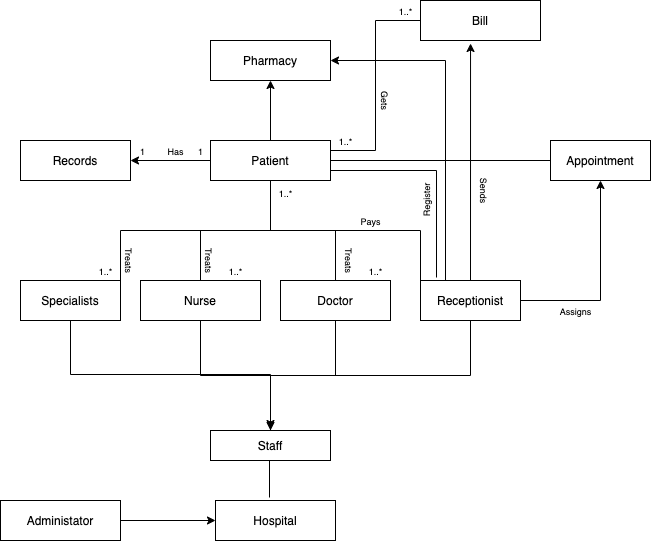

The diagram above was exported from draw.io. Its source (the exported page's mxGraphModel, read from the mxfile embedded in the PNG):
<mxGraphModel dx="770" dy="515" grid="1" gridSize="10" guides="0" tooltips="1" connect="1" arrows="1" fold="1" page="1" pageScale="1" pageWidth="827" pageHeight="1169" math="0" shadow="0">
  <root>
    <mxCell id="WIyWlLk6GJQsqaUBKTNV-0" />
    <mxCell id="WIyWlLk6GJQsqaUBKTNV-1" parent="WIyWlLk6GJQsqaUBKTNV-0" />
    <mxCell id="OZyvmMMR6WtPKvSeyZGL-6" style="edgeStyle=orthogonalEdgeStyle;rounded=0;orthogonalLoop=1;jettySize=auto;html=1;entryX=0.5;entryY=1;entryDx=0;entryDy=0;endArrow=none;endFill=0;" parent="WIyWlLk6GJQsqaUBKTNV-1" source="mscnLr7UXIBC5CrdLxvO-175" target="pLPvORpDkoHc3Gf9AJ94-6" edge="1">
      <mxGeometry relative="1" as="geometry" />
    </mxCell>
    <mxCell id="iWmyAUZCjUhVgPinwSu7-10" style="edgeStyle=orthogonalEdgeStyle;rounded=0;orthogonalLoop=1;jettySize=auto;html=1;exitX=0.5;exitY=1;exitDx=0;exitDy=0;endArrow=none;endFill=0;" edge="1" parent="WIyWlLk6GJQsqaUBKTNV-1" source="mscnLr7UXIBC5CrdLxvO-175">
      <mxGeometry relative="1" as="geometry">
        <mxPoint x="310" y="460" as="targetPoint" />
      </mxGeometry>
    </mxCell>
    <mxCell id="mscnLr7UXIBC5CrdLxvO-175" value="Nurse" style="rounded=0;whiteSpace=wrap;html=1;" parent="WIyWlLk6GJQsqaUBKTNV-1" vertex="1">
      <mxGeometry x="180" y="310" width="120" height="40" as="geometry" />
    </mxCell>
    <mxCell id="OZyvmMMR6WtPKvSeyZGL-10" style="edgeStyle=orthogonalEdgeStyle;rounded=0;orthogonalLoop=1;jettySize=auto;html=1;exitX=1;exitY=0;exitDx=0;exitDy=0;entryX=0.5;entryY=1;entryDx=0;entryDy=0;endArrow=none;endFill=0;" parent="WIyWlLk6GJQsqaUBKTNV-1" source="mscnLr7UXIBC5CrdLxvO-179" target="pLPvORpDkoHc3Gf9AJ94-6" edge="1">
      <mxGeometry relative="1" as="geometry" />
    </mxCell>
    <mxCell id="iWmyAUZCjUhVgPinwSu7-3" style="edgeStyle=orthogonalEdgeStyle;rounded=0;orthogonalLoop=1;jettySize=auto;html=1;exitX=0.5;exitY=1;exitDx=0;exitDy=0;" edge="1" parent="WIyWlLk6GJQsqaUBKTNV-1" source="mscnLr7UXIBC5CrdLxvO-179">
      <mxGeometry relative="1" as="geometry">
        <mxPoint x="310" y="458" as="targetPoint" />
      </mxGeometry>
    </mxCell>
    <mxCell id="mscnLr7UXIBC5CrdLxvO-179" value="Specialists" style="rounded=0;whiteSpace=wrap;html=1;" parent="WIyWlLk6GJQsqaUBKTNV-1" vertex="1">
      <mxGeometry x="60" y="310" width="100" height="40" as="geometry" />
    </mxCell>
    <mxCell id="MapEOL1FbAWWPfCtHC1L-2" style="edgeStyle=orthogonalEdgeStyle;rounded=0;orthogonalLoop=1;jettySize=auto;html=1;entryX=0;entryY=0.5;entryDx=0;entryDy=0;" parent="WIyWlLk6GJQsqaUBKTNV-1" source="mscnLr7UXIBC5CrdLxvO-181" target="pLPvORpDkoHc3Gf9AJ94-0" edge="1">
      <mxGeometry relative="1" as="geometry" />
    </mxCell>
    <mxCell id="mscnLr7UXIBC5CrdLxvO-181" value="Administator" style="rounded=0;whiteSpace=wrap;html=1;" parent="WIyWlLk6GJQsqaUBKTNV-1" vertex="1">
      <mxGeometry x="40" y="530" width="120" height="40" as="geometry" />
    </mxCell>
    <mxCell id="pLPvORpDkoHc3Gf9AJ94-0" value="Hospital" style="rounded=0;whiteSpace=wrap;html=1;" parent="WIyWlLk6GJQsqaUBKTNV-1" vertex="1">
      <mxGeometry x="255" y="530" width="120" height="40" as="geometry" />
    </mxCell>
    <mxCell id="iWmyAUZCjUhVgPinwSu7-9" style="edgeStyle=orthogonalEdgeStyle;rounded=0;orthogonalLoop=1;jettySize=auto;html=1;exitX=0.5;exitY=1;exitDx=0;exitDy=0;entryX=0.45;entryY=-0.075;entryDx=0;entryDy=0;entryPerimeter=0;endArrow=none;endFill=0;" edge="1" parent="WIyWlLk6GJQsqaUBKTNV-1" source="pLPvORpDkoHc3Gf9AJ94-3" target="pLPvORpDkoHc3Gf9AJ94-0">
      <mxGeometry relative="1" as="geometry" />
    </mxCell>
    <mxCell id="pLPvORpDkoHc3Gf9AJ94-3" value="Staff" style="rounded=0;whiteSpace=wrap;html=1;" parent="WIyWlLk6GJQsqaUBKTNV-1" vertex="1">
      <mxGeometry x="250" y="460" width="120" height="30" as="geometry" />
    </mxCell>
    <mxCell id="OZyvmMMR6WtPKvSeyZGL-7" style="edgeStyle=orthogonalEdgeStyle;rounded=0;orthogonalLoop=1;jettySize=auto;html=1;endArrow=none;endFill=0;" parent="WIyWlLk6GJQsqaUBKTNV-1" source="pLPvORpDkoHc3Gf9AJ94-5" target="pLPvORpDkoHc3Gf9AJ94-6" edge="1">
      <mxGeometry relative="1" as="geometry" />
    </mxCell>
    <mxCell id="iWmyAUZCjUhVgPinwSu7-11" style="edgeStyle=orthogonalEdgeStyle;rounded=0;orthogonalLoop=1;jettySize=auto;html=1;exitX=0.5;exitY=1;exitDx=0;exitDy=0;endArrow=none;endFill=0;" edge="1" parent="WIyWlLk6GJQsqaUBKTNV-1" source="pLPvORpDkoHc3Gf9AJ94-5">
      <mxGeometry relative="1" as="geometry">
        <mxPoint x="310" y="460" as="targetPoint" />
      </mxGeometry>
    </mxCell>
    <mxCell id="pLPvORpDkoHc3Gf9AJ94-5" value="Doctor" style="rounded=0;whiteSpace=wrap;html=1;" parent="WIyWlLk6GJQsqaUBKTNV-1" vertex="1">
      <mxGeometry x="320" y="310" width="110" height="40" as="geometry" />
    </mxCell>
    <mxCell id="OZyvmMMR6WtPKvSeyZGL-12" style="edgeStyle=orthogonalEdgeStyle;rounded=0;orthogonalLoop=1;jettySize=auto;html=1;exitX=0;exitY=0.5;exitDx=0;exitDy=0;entryX=1;entryY=0.5;entryDx=0;entryDy=0;" parent="WIyWlLk6GJQsqaUBKTNV-1" source="pLPvORpDkoHc3Gf9AJ94-6" target="_S-vCmVZLtnz43l1zRUy-0" edge="1">
      <mxGeometry relative="1" as="geometry" />
    </mxCell>
    <mxCell id="OZyvmMMR6WtPKvSeyZGL-14" style="edgeStyle=orthogonalEdgeStyle;rounded=0;orthogonalLoop=1;jettySize=auto;html=1;entryX=0.5;entryY=1;entryDx=0;entryDy=0;" parent="WIyWlLk6GJQsqaUBKTNV-1" source="pLPvORpDkoHc3Gf9AJ94-6" target="pLPvORpDkoHc3Gf9AJ94-9" edge="1">
      <mxGeometry relative="1" as="geometry" />
    </mxCell>
    <mxCell id="OZyvmMMR6WtPKvSeyZGL-33" style="edgeStyle=orthogonalEdgeStyle;rounded=0;orthogonalLoop=1;jettySize=auto;html=1;exitX=1;exitY=0.75;exitDx=0;exitDy=0;endArrow=none;endFill=0;" parent="WIyWlLk6GJQsqaUBKTNV-1" source="pLPvORpDkoHc3Gf9AJ94-6" edge="1">
      <mxGeometry relative="1" as="geometry">
        <mxPoint x="476" y="307" as="targetPoint" />
      </mxGeometry>
    </mxCell>
    <mxCell id="pLPvORpDkoHc3Gf9AJ94-6" value="Patient" style="rounded=0;whiteSpace=wrap;html=1;" parent="WIyWlLk6GJQsqaUBKTNV-1" vertex="1">
      <mxGeometry x="250" y="170" width="120" height="40" as="geometry" />
    </mxCell>
    <mxCell id="OZyvmMMR6WtPKvSeyZGL-23" style="edgeStyle=orthogonalEdgeStyle;rounded=0;orthogonalLoop=1;jettySize=auto;html=1;exitX=0;exitY=0.5;exitDx=0;exitDy=0;entryX=1;entryY=0.25;entryDx=0;entryDy=0;endArrow=none;endFill=0;" parent="WIyWlLk6GJQsqaUBKTNV-1" source="pLPvORpDkoHc3Gf9AJ94-7" target="pLPvORpDkoHc3Gf9AJ94-6" edge="1">
      <mxGeometry relative="1" as="geometry" />
    </mxCell>
    <mxCell id="pLPvORpDkoHc3Gf9AJ94-7" value="Bill" style="rounded=0;whiteSpace=wrap;html=1;" parent="WIyWlLk6GJQsqaUBKTNV-1" vertex="1">
      <mxGeometry x="460" y="30" width="120" height="40" as="geometry" />
    </mxCell>
    <mxCell id="MapEOL1FbAWWPfCtHC1L-29" style="edgeStyle=orthogonalEdgeStyle;rounded=0;orthogonalLoop=1;jettySize=auto;html=1;entryX=0.5;entryY=1;entryDx=0;entryDy=0;" parent="WIyWlLk6GJQsqaUBKTNV-1" source="pLPvORpDkoHc3Gf9AJ94-8" edge="1">
      <mxGeometry relative="1" as="geometry">
        <mxPoint x="640" y="210" as="targetPoint" />
      </mxGeometry>
    </mxCell>
    <mxCell id="OZyvmMMR6WtPKvSeyZGL-11" style="edgeStyle=orthogonalEdgeStyle;rounded=0;orthogonalLoop=1;jettySize=auto;html=1;exitX=0;exitY=0;exitDx=0;exitDy=0;endArrow=none;endFill=0;" parent="WIyWlLk6GJQsqaUBKTNV-1" source="pLPvORpDkoHc3Gf9AJ94-8" edge="1">
      <mxGeometry relative="1" as="geometry">
        <mxPoint x="310" y="210" as="targetPoint" />
      </mxGeometry>
    </mxCell>
    <mxCell id="OZyvmMMR6WtPKvSeyZGL-16" style="edgeStyle=orthogonalEdgeStyle;rounded=0;orthogonalLoop=1;jettySize=auto;html=1;exitX=0.5;exitY=0;exitDx=0;exitDy=0;entryX=0.417;entryY=1.075;entryDx=0;entryDy=0;entryPerimeter=0;" parent="WIyWlLk6GJQsqaUBKTNV-1" source="pLPvORpDkoHc3Gf9AJ94-8" target="pLPvORpDkoHc3Gf9AJ94-7" edge="1">
      <mxGeometry relative="1" as="geometry" />
    </mxCell>
    <mxCell id="OZyvmMMR6WtPKvSeyZGL-24" style="edgeStyle=orthogonalEdgeStyle;rounded=0;orthogonalLoop=1;jettySize=auto;html=1;exitX=0.25;exitY=0;exitDx=0;exitDy=0;entryX=1;entryY=0.5;entryDx=0;entryDy=0;" parent="WIyWlLk6GJQsqaUBKTNV-1" source="pLPvORpDkoHc3Gf9AJ94-8" target="pLPvORpDkoHc3Gf9AJ94-9" edge="1">
      <mxGeometry relative="1" as="geometry" />
    </mxCell>
    <mxCell id="iWmyAUZCjUhVgPinwSu7-1" style="edgeStyle=orthogonalEdgeStyle;rounded=0;orthogonalLoop=1;jettySize=auto;html=1;exitX=0.5;exitY=1;exitDx=0;exitDy=0;entryX=0.5;entryY=0;entryDx=0;entryDy=0;" edge="1" parent="WIyWlLk6GJQsqaUBKTNV-1" source="pLPvORpDkoHc3Gf9AJ94-8" target="pLPvORpDkoHc3Gf9AJ94-3">
      <mxGeometry relative="1" as="geometry" />
    </mxCell>
    <mxCell id="pLPvORpDkoHc3Gf9AJ94-8" value="Receptionist" style="rounded=0;whiteSpace=wrap;html=1;" parent="WIyWlLk6GJQsqaUBKTNV-1" vertex="1">
      <mxGeometry x="460" y="310" width="100" height="40" as="geometry" />
    </mxCell>
    <mxCell id="pLPvORpDkoHc3Gf9AJ94-9" value="Pharmacy" style="rounded=0;whiteSpace=wrap;html=1;" parent="WIyWlLk6GJQsqaUBKTNV-1" vertex="1">
      <mxGeometry x="250" y="70" width="120" height="40" as="geometry" />
    </mxCell>
    <mxCell id="OZyvmMMR6WtPKvSeyZGL-15" style="edgeStyle=orthogonalEdgeStyle;rounded=0;orthogonalLoop=1;jettySize=auto;html=1;exitX=0;exitY=0.5;exitDx=0;exitDy=0;entryX=1;entryY=0.5;entryDx=0;entryDy=0;endArrow=none;endFill=0;" parent="WIyWlLk6GJQsqaUBKTNV-1" target="pLPvORpDkoHc3Gf9AJ94-6" edge="1">
      <mxGeometry relative="1" as="geometry">
        <mxPoint x="590" y="190" as="sourcePoint" />
      </mxGeometry>
    </mxCell>
    <mxCell id="MapEOL1FbAWWPfCtHC1L-21" value="Appointment" style="rounded=0;whiteSpace=wrap;html=1;" parent="WIyWlLk6GJQsqaUBKTNV-1" vertex="1">
      <mxGeometry x="590" y="170" width="100" height="40" as="geometry" />
    </mxCell>
    <mxCell id="_S-vCmVZLtnz43l1zRUy-0" value="Records" style="rounded=0;whiteSpace=wrap;html=1;" parent="WIyWlLk6GJQsqaUBKTNV-1" vertex="1">
      <mxGeometry x="60" y="170" width="110" height="40" as="geometry" />
    </mxCell>
    <mxCell id="OZyvmMMR6WtPKvSeyZGL-18" value="&lt;font style=&quot;font-size: 9px&quot;&gt;1..*&lt;/font&gt;" style="text;html=1;align=center;verticalAlign=middle;resizable=0;points=[];autosize=1;strokeColor=none;fillColor=none;" parent="WIyWlLk6GJQsqaUBKTNV-1" vertex="1">
      <mxGeometry x="260" y="290" width="30" height="20" as="geometry" />
    </mxCell>
    <mxCell id="OZyvmMMR6WtPKvSeyZGL-19" value="&lt;font style=&quot;font-size: 9px&quot;&gt;1..*&lt;/font&gt;" style="text;html=1;align=center;verticalAlign=middle;resizable=0;points=[];autosize=1;strokeColor=none;fillColor=none;" parent="WIyWlLk6GJQsqaUBKTNV-1" vertex="1">
      <mxGeometry x="400" y="290" width="30" height="20" as="geometry" />
    </mxCell>
    <mxCell id="OZyvmMMR6WtPKvSeyZGL-20" value="&lt;font style=&quot;font-size: 9px&quot;&gt;1..*&lt;/font&gt;" style="text;html=1;align=center;verticalAlign=middle;resizable=0;points=[];autosize=1;strokeColor=none;fillColor=none;" parent="WIyWlLk6GJQsqaUBKTNV-1" vertex="1">
      <mxGeometry x="310" y="212" width="30" height="20" as="geometry" />
    </mxCell>
    <mxCell id="OZyvmMMR6WtPKvSeyZGL-21" value="&lt;font style=&quot;font-size: 9px&quot;&gt;1..*&lt;/font&gt;" style="text;html=1;align=center;verticalAlign=middle;resizable=0;points=[];autosize=1;strokeColor=none;fillColor=none;" parent="WIyWlLk6GJQsqaUBKTNV-1" vertex="1">
      <mxGeometry x="130" y="290" width="30" height="20" as="geometry" />
    </mxCell>
    <mxCell id="OZyvmMMR6WtPKvSeyZGL-22" value="&lt;font style=&quot;font-size: 9px&quot;&gt;1&lt;/font&gt;" style="text;html=1;align=center;verticalAlign=middle;resizable=0;points=[];autosize=1;strokeColor=none;fillColor=none;" parent="WIyWlLk6GJQsqaUBKTNV-1" vertex="1">
      <mxGeometry x="172" y="170" width="20" height="20" as="geometry" />
    </mxCell>
    <mxCell id="OZyvmMMR6WtPKvSeyZGL-25" value="&lt;font style=&quot;font-size: 9px&quot;&gt;Has&lt;/font&gt;" style="text;html=1;align=center;verticalAlign=middle;resizable=0;points=[];autosize=1;strokeColor=none;fillColor=none;" parent="WIyWlLk6GJQsqaUBKTNV-1" vertex="1">
      <mxGeometry x="200" y="170" width="30" height="20" as="geometry" />
    </mxCell>
    <mxCell id="OZyvmMMR6WtPKvSeyZGL-26" value="&lt;font style=&quot;font-size: 9px&quot;&gt;Treats&lt;/font&gt;" style="text;html=1;align=center;verticalAlign=middle;resizable=0;points=[];autosize=1;strokeColor=none;fillColor=none;rotation=90;" parent="WIyWlLk6GJQsqaUBKTNV-1" vertex="1">
      <mxGeometry x="370" y="280" width="40" height="20" as="geometry" />
    </mxCell>
    <mxCell id="OZyvmMMR6WtPKvSeyZGL-27" value="&lt;font style=&quot;font-size: 9px&quot;&gt;Treats&lt;/font&gt;" style="text;html=1;align=center;verticalAlign=middle;resizable=0;points=[];autosize=1;strokeColor=none;fillColor=none;rotation=90;" parent="WIyWlLk6GJQsqaUBKTNV-1" vertex="1">
      <mxGeometry x="230" y="280" width="40" height="20" as="geometry" />
    </mxCell>
    <mxCell id="OZyvmMMR6WtPKvSeyZGL-28" value="&lt;font style=&quot;font-size: 9px&quot;&gt;Treats&lt;/font&gt;" style="text;html=1;align=center;verticalAlign=middle;resizable=0;points=[];autosize=1;strokeColor=none;fillColor=none;rotation=90;" parent="WIyWlLk6GJQsqaUBKTNV-1" vertex="1">
      <mxGeometry x="150" y="280" width="40" height="20" as="geometry" />
    </mxCell>
    <mxCell id="OZyvmMMR6WtPKvSeyZGL-29" value="&lt;font style=&quot;font-size: 9px&quot;&gt;Sends&lt;/font&gt;" style="text;html=1;align=center;verticalAlign=middle;resizable=0;points=[];autosize=1;strokeColor=none;fillColor=none;rotation=90;" parent="WIyWlLk6GJQsqaUBKTNV-1" vertex="1">
      <mxGeometry x="505" y="210" width="40" height="20" as="geometry" />
    </mxCell>
    <mxCell id="OZyvmMMR6WtPKvSeyZGL-30" value="&lt;font style=&quot;font-size: 9px&quot;&gt;Gets&lt;/font&gt;" style="text;html=1;align=center;verticalAlign=middle;resizable=0;points=[];autosize=1;strokeColor=none;fillColor=none;rotation=90;" parent="WIyWlLk6GJQsqaUBKTNV-1" vertex="1">
      <mxGeometry x="411" y="120" width="30" height="20" as="geometry" />
    </mxCell>
    <mxCell id="OZyvmMMR6WtPKvSeyZGL-31" value="&lt;font style=&quot;font-size: 9px&quot;&gt;Pays&lt;/font&gt;" style="text;html=1;align=center;verticalAlign=middle;resizable=0;points=[];autosize=1;strokeColor=none;fillColor=none;rotation=0;" parent="WIyWlLk6GJQsqaUBKTNV-1" vertex="1">
      <mxGeometry x="390" y="240" width="40" height="20" as="geometry" />
    </mxCell>
    <mxCell id="OZyvmMMR6WtPKvSeyZGL-34" value="&lt;font style=&quot;font-size: 9px&quot;&gt;Register&lt;/font&gt;" style="text;html=1;align=center;verticalAlign=middle;resizable=0;points=[];autosize=1;strokeColor=none;fillColor=none;rotation=270;" parent="WIyWlLk6GJQsqaUBKTNV-1" vertex="1">
      <mxGeometry x="440" y="220" width="50" height="20" as="geometry" />
    </mxCell>
    <mxCell id="OZyvmMMR6WtPKvSeyZGL-35" value="&lt;font style=&quot;font-size: 9px&quot;&gt;1..*&lt;/font&gt;" style="text;html=1;align=center;verticalAlign=middle;resizable=0;points=[];autosize=1;strokeColor=none;fillColor=none;rotation=0;" parent="WIyWlLk6GJQsqaUBKTNV-1" vertex="1">
      <mxGeometry x="430" y="30" width="30" height="20" as="geometry" />
    </mxCell>
    <mxCell id="OZyvmMMR6WtPKvSeyZGL-36" value="&lt;font style=&quot;font-size: 9px&quot;&gt;1..*&lt;/font&gt;" style="text;html=1;align=center;verticalAlign=middle;resizable=0;points=[];autosize=1;strokeColor=none;fillColor=none;rotation=0;" parent="WIyWlLk6GJQsqaUBKTNV-1" vertex="1">
      <mxGeometry x="370" y="160" width="30" height="20" as="geometry" />
    </mxCell>
    <mxCell id="OZyvmMMR6WtPKvSeyZGL-37" value="&lt;font style=&quot;font-size: 9px&quot;&gt;Assigns&lt;/font&gt;" style="text;html=1;align=center;verticalAlign=middle;resizable=0;points=[];autosize=1;strokeColor=none;fillColor=none;rotation=0;" parent="WIyWlLk6GJQsqaUBKTNV-1" vertex="1">
      <mxGeometry x="590" y="330" width="50" height="20" as="geometry" />
    </mxCell>
    <mxCell id="OZyvmMMR6WtPKvSeyZGL-38" value="&lt;font style=&quot;font-size: 9px&quot;&gt;1&lt;/font&gt;" style="text;html=1;align=center;verticalAlign=middle;resizable=0;points=[];autosize=1;strokeColor=none;fillColor=none;" parent="WIyWlLk6GJQsqaUBKTNV-1" vertex="1">
      <mxGeometry x="230" y="170" width="20" height="20" as="geometry" />
    </mxCell>
  </root>
</mxGraphModel>